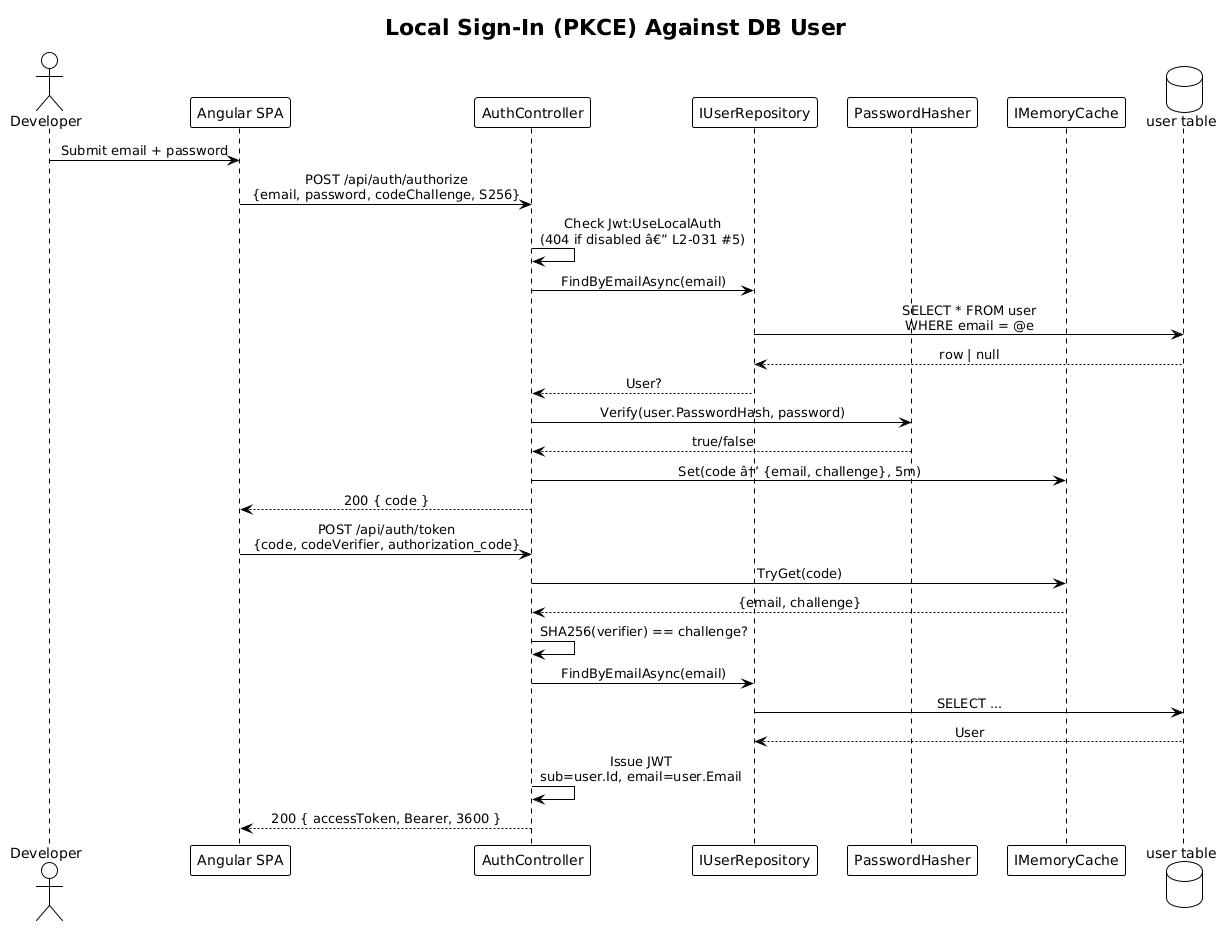

The diagram above was rendered by PlantUML. Its source (embedded in the PNG):
@startuml
!theme plain
skinparam sequenceMessageAlign center

title Local Sign-In (PKCE) Against DB User

actor Developer
participant "Angular SPA" as SPA
participant "AuthController" as AC
participant "IUserRepository" as Repo
participant "PasswordHasher" as Hasher
participant "IMemoryCache" as Cache
database "user table" as DB

Developer -> SPA: Submit email + password
SPA -> AC: POST /api/auth/authorize\n{email, password, codeChallenge, S256}
AC -> AC: Check Jwt:UseLocalAuth\n(404 if disabled â€” L2-031 #5)
AC -> Repo: FindByEmailAsync(email)
Repo -> DB: SELECT * FROM user\nWHERE email = @e
DB --> Repo: row | null
Repo --> AC: User?
AC -> Hasher: Verify(user.PasswordHash, password)
Hasher --> AC: true/false
AC -> Cache: Set(code â†’ {email, challenge}, 5m)
AC --> SPA: 200 { code }

SPA -> AC: POST /api/auth/token\n{code, codeVerifier, authorization_code}
AC -> Cache: TryGet(code)
Cache --> AC: {email, challenge}
AC -> AC: SHA256(verifier) == challenge?
AC -> Repo: FindByEmailAsync(email)
Repo -> DB: SELECT ...
DB --> Repo: User
AC -> AC: Issue JWT\nsub=user.Id, email=user.Email
AC --> SPA: 200 { accessToken, Bearer, 3600 }
@enduml